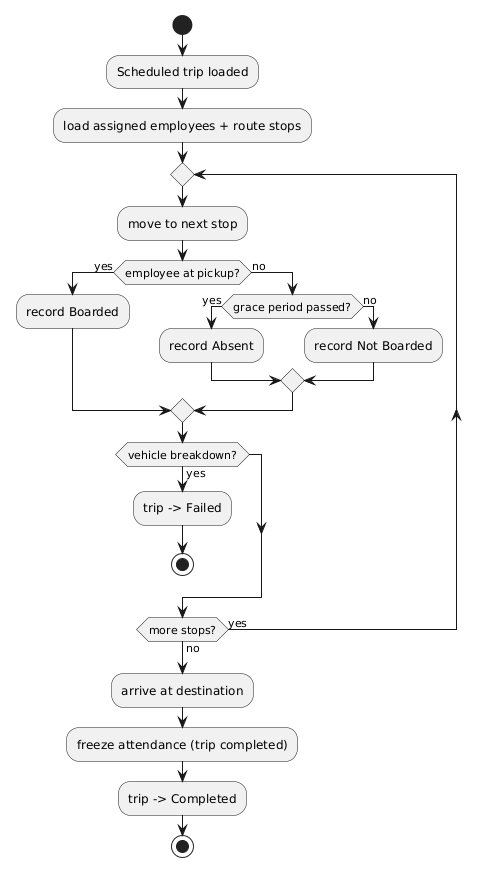

The diagram above was rendered by PlantUML. Its source (embedded in the PNG):
@startuml
' Day 2 — Task 24: Activity Diagram — Daily Trip Execution
' Hand-drawn original: docs/handwritten/day2-activity-diagram.jpg (mandatory first)
' Decision points: employee no-show (with grace period) and vehicle breakdown

start
:Scheduled trip loaded;
:load assigned employees + route stops;
repeat
  :move to next stop;
  if (employee at pickup?) then (yes)
    :record Boarded;
  else (no)
    if (grace period passed?) then (yes)
      :record Absent;
    else (no)
      :record Not Boarded;
    endif
  endif
  if (vehicle breakdown?) then (yes)
    :trip -> Failed;
    stop
  endif
repeat while (more stops?) is (yes) not (no)
:arrive at destination;
:freeze attendance (trip completed);
:trip -> Completed;
stop
@enduml